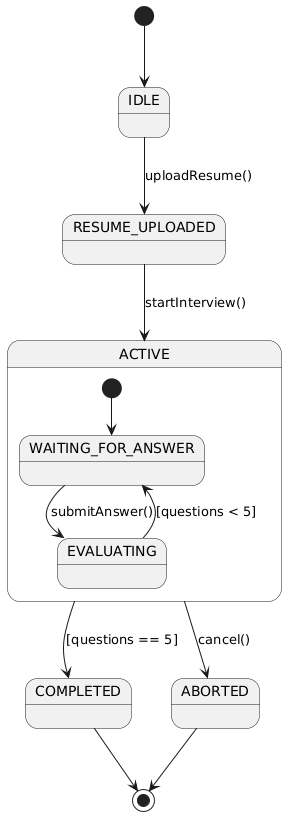

The diagram above was rendered by PlantUML. Its source (embedded in the PNG):
@startuml
[*] --> IDLE
IDLE --> RESUME_UPLOADED : uploadResume()
RESUME_UPLOADED --> ACTIVE : startInterview()

state ACTIVE {
  [*] --> WAITING_FOR_ANSWER
  WAITING_FOR_ANSWER --> EVALUATING : submitAnswer()
  EVALUATING --> WAITING_FOR_ANSWER : [questions < 5]
}

ACTIVE --> COMPLETED : [questions == 5]
ACTIVE --> ABORTED : cancel()
COMPLETED --> [*]
ABORTED --> [*]
@enduml